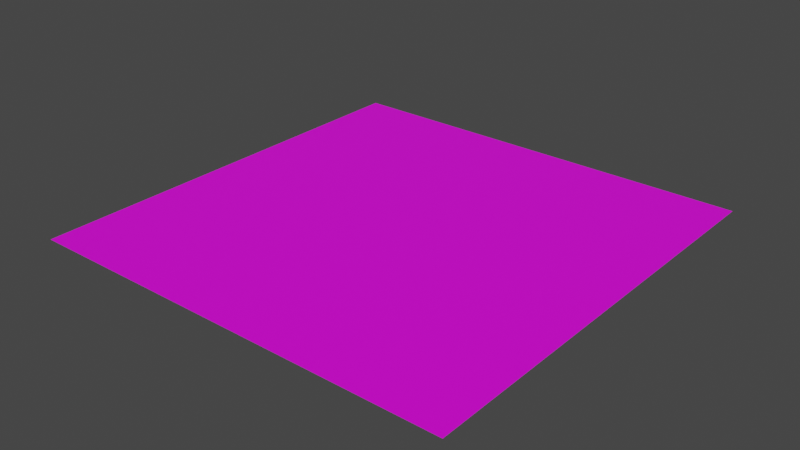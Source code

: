 # Source: test_level.blend  (saved by Blender 2.93.20; exported with 4.5.12 LTS)
import bpy
from mathutils import Matrix  # noqa: F401  (used for matrix-valued properties, if any)

bpy.ops.wm.read_factory_settings(use_empty=True)
scene = bpy.context.scene
scene.name = 'Scene'

# ---- collections
col_collection = bpy.data.collections.new('Collection'); scene.collection.children.link(col_collection)

# ---- images (referenced by path relative to the original .blend; pixels are not part of the script)
import os
ASSET_DIR = os.environ.get("B2B_ASSET_DIR", "")  # directory of the original .blend (textures are referenced by path, not embedded)
HERE = os.path.dirname(os.path.abspath(__file__))  # packed textures are extracted next to this script under _unpacked/

def load_image(name, relpath, width, height, colorspace="sRGB"):
    """Load a texture the original file referenced (path relative to the .blend, or extracted next to this script)."""
    p = next((c for c in (os.path.join(HERE, relpath), os.path.join(ASSET_DIR, relpath)) if relpath and os.path.exists(c)), "")
    if p:
        img = bpy.data.images.load(p, check_existing=True)
        img.name = name
    else:  # same state as the original file: an image datablock whose file is absent (Cycles renders it pink)
        img = bpy.data.images.new(name, width, height)
        img.source = "FILE"
        img.filepath = "//" + (relpath or name)
    img.colorspace_settings.name = colorspace
    return img
img_ground_tile_png = load_image('ground_tile.png', 'ground_tile.png', 1024, 1024, 'sRGB')

# ---- materials (node trees are filled in below, after node groups)
mat_ground = bpy.data.materials.new('ground')
mat_ground.use_transparent_shadow = False

# ---- material node trees
mat_ground.use_nodes = True; mat_ground.node_tree.nodes.clear()
_N = mat_ground.node_tree.nodes; _L = mat_ground.node_tree.links
n0 = _N.new('ShaderNodeBsdfPrincipled'); n0.name = 'Principled BSDF'; n0.location = (10, 300)
n0.distribution = 'GGX'
n0.subsurface_method = 'BURLEY'
n0.inputs[3].default_value = 1.45
n0.inputs[27].default_value = (0.0, 0.0, 0.0, 1.0)
n0.inputs[28].default_value = 1.0
n1 = _N.new('ShaderNodeOutputMaterial'); n1.name = 'Material Output'; n1.location = (300, 300)
n2 = _N.new('ShaderNodeTexImage'); n2.name = 'Image Texture'; n2.location = (-280, 280)
n2.image = img_ground_tile_png
_L.new(n0.outputs[0], n1.inputs[0])
_L.new(n2.outputs[0], n0.inputs[0])
n1.is_active_output = True

# ---- world
world_world = bpy.data.worlds.new('World'); scene.world = world_world
world_world.use_nodes = True; world_world.node_tree.nodes.clear()
_N = world_world.node_tree.nodes; _L = world_world.node_tree.links
n0 = _N.new('ShaderNodeOutputWorld'); n0.name = 'World Output'; n0.location = (300, 300)
n1 = _N.new('ShaderNodeBackground'); n1.name = 'Background'; n1.location = (10, 300)
n1.inputs[0].default_value = (0.05088, 0.05088, 0.05088, 1.0)
_L.new(n1.outputs[0], n0.inputs[0])
n0.is_active_output = True
world_world.color = (0.05088, 0.05088, 0.05088)
world_world.use_sun_shadow = False
world_world.sun_shadow_jitter_overblur = 0.0

# ---- meshes
me_plane = bpy.data.meshes.new('Plane')
me_plane.from_pydata([(-1.0, -1.0, 0.0), (1.0, -1.0, 0.0), (-1.0, 1.0, 0.0), (1.0, 1.0, 0.0)], [], [(0, 1, 3, 2)])
_uv = me_plane.uv_layers.new(name='UVMap')
_uv.uv.foreach_set('vector', [0.0, 0.0, 2.0, 0.0, 2.0, 2.0, 0.0, 2.0])
me_plane.materials.append(mat_ground)
me_plane.use_remesh_fix_poles = True
me_plane.use_remesh_preserve_attributes = False
me_plane.update()

# ---- objects
ob_static_ground = bpy.data.objects.new('@static ground', me_plane)

# ---- transforms, parenting, visibility, modifiers, constraints
ob_static_ground.location = (0.0, 0.0, 0.0)

# ---- collection membership
col_collection.objects.link(ob_static_ground)

# ---- scene / render settings (as saved in the file)
scene.frame_start = 1; scene.frame_end = 250; scene.frame_set(1)
scene.render.engine = 'BLENDER_EEVEE_NEXT'
scene.cycles.use_denoising = False
scene.cycles.samples = 128
scene.cycles.sampling_pattern = 'TABULATED_SOBOL'
scene.cycles.use_adaptive_sampling = False
scene.cycles.use_light_tree = False
scene.view_settings.view_transform = 'Filmic'
bpy.context.view_layer.update()

# ---- added for rendering (the .blend has no active camera and no usable light): camera, sun
cam_auto = bpy.data.cameras.new('AutoCamera')
cam_auto.lens = 50.0
cam_auto.sensor_width = 36.0
cam_auto.clip_end = 1000.0
ob_auto_camera = bpy.data.objects.new('AutoCamera', cam_auto)
scene.collection.objects.link(ob_auto_camera)
ob_auto_camera.location = (2.61693, -3.14032, 2.09354)
ob_auto_camera.rotation_euler = (1.09748, -7.21219e-08, 0.694738)
scene.camera = ob_auto_camera
light_auto_sun = bpy.data.lights.new('AutoSun', 'SUN')
light_auto_sun.energy = 3.0
light_auto_sun.angle = 0.0523599
ob_auto_sun = bpy.data.objects.new('AutoSun', light_auto_sun)
scene.collection.objects.link(ob_auto_sun)
ob_auto_sun.rotation_euler = (0.872665, 0.174533, 0.523599)
bpy.context.view_layer.update()
